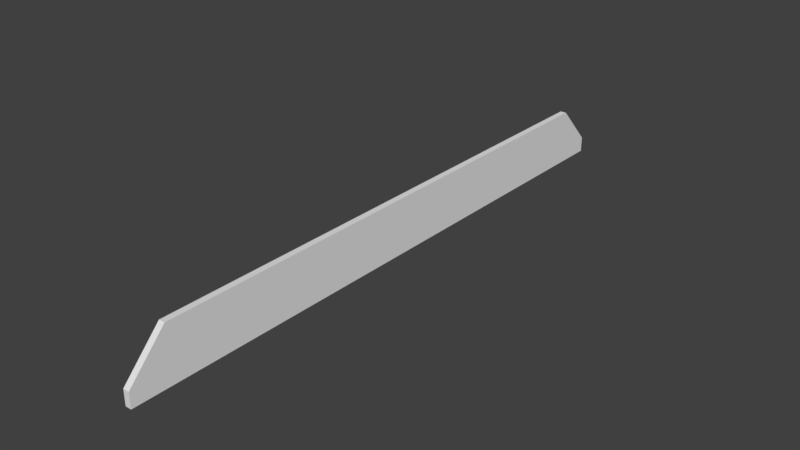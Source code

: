 # Source: StraightBridge_Lateral.blend  (saved by Blender 2.78.0; exported with 4.5.12 LTS)
import bpy
from mathutils import Matrix  # noqa: F401  (used for matrix-valued properties, if any)

bpy.ops.wm.read_factory_settings(use_empty=True)
scene = bpy.context.scene
scene.name = 'Scene'

# ---- collections
col_collection_1 = bpy.data.collections.new('Collection 1'); scene.collection.children.link(col_collection_1)

# ---- materials (node trees are filled in below, after node groups)
mat_material_001 = bpy.data.materials.new('Material.001')
mat_material_001.alpha_threshold = 0.0
mat_material_001.use_transparent_shadow = False
mat_material_001.roughness = 0.5

# ---- material node trees

# ---- world
world_world = bpy.data.worlds.new('World'); scene.world = world_world
world_world.color = (0.05088, 0.05088, 0.05088)
world_world.use_sun_shadow = False
world_world.sun_shadow_jitter_overblur = 0.0
world_world.cycles.sampling_method = 'MANUAL'

# ---- meshes
me_cube_001 = bpy.data.meshes.new('Cube.001')
me_cube_001.from_pydata([(-0.06477, -5.408, 1.49e-07), (-0.06477, -4.745, 0.6133), (0.04506, -5.408, 2.563e-06), (0.04506, -4.745, 0.6133), (-0.06477, -4.745, 2.563e-06), (0.04506, -4.745, 2.563e-06), (-0.06477, -4.745, 0.9844), (0.04506, -4.745, 0.9844), (-0.06477, -5.408, 0.2738), (0.04506, -5.408, 0.2738), (-0.06477, -4.745, 0.2738), (-0.06477, 5.408, 2.98e-06), (-0.06477, 4.745, 0.6133), (0.04506, 5.408, 2.98e-06), (0.04506, 4.745, 0.6133), (-0.06477, 4.745, 2.98e-06), (0.04506, 4.745, 2.98e-06), (-0.06477, 4.745, 0.9844), (0.04506, 4.745, 0.9844), (-0.06477, 5.408, 0.2738), (0.04506, 5.408, 0.2738), (-0.06477, 4.745, 0.2738), (-0.06477, 4.59e-06, 0.2738), (0.04506, 4.59e-06, 0.9844), (-0.06477, 4.59e-06, 0.9844), (0.04506, 4.59e-06, 2.563e-06), (-0.06477, 4.59e-06, 0.6133), (0.04506, 4.59e-06, 0.6133), (-0.06477, 4.59e-06, 2.563e-06), (0.04506, -5.408, 2.563e-06), (0.04506, -4.745, 2.563e-06), (0.04506, -5.408, 2.563e-06), (0.04506, -4.745, 2.563e-06), (0.04506, -4.745, 0.6133), (0.04506, 5.408, 0.2738), (0.04506, 4.745, 0.6133), (0.04506, 4.59e-06, 0.6133), (0.04506, -5.408, 0.2738), (0.04506, -4.745, 0.6133)], [], [(10, 8, 1), (5, 2, 0, 4), (9, 3, 7), (8, 6, 1), (27, 23, 7, 3), (24, 6, 7, 23), (25, 5, 4, 28), (22, 10, 1, 26), (0, 2, 9, 8), (4, 0, 8, 10), (7, 6, 8, 9), (28, 4, 10, 22), (6, 24, 26, 1), (21, 12, 19), (16, 15, 11, 13), (20, 18, 14), (19, 12, 17), (27, 14, 18, 23), (24, 23, 18, 17), (25, 28, 15, 16), (22, 26, 12, 21), (11, 19, 20, 13), (15, 21, 19, 11), (18, 20, 19, 17), (28, 22, 21, 15), (17, 12, 26, 24), (2, 5, 30, 29), (29, 30, 32, 31), (25, 16, 35, 36), (31, 32, 38, 37), (5, 25, 36, 33), (16, 13, 34, 35)])
me_cube_001.materials.append(mat_material_001)
me_cube_001.use_remesh_preserve_volume = False
me_cube_001.use_remesh_preserve_attributes = False
me_cube_001.use_mirror_vertex_groups = False
me_cube_001.update()

# ---- objects
ob_cube = bpy.data.objects.new('Cube', me_cube_001)

# ---- transforms, parenting, visibility, modifiers, constraints
ob_cube.location = (0.0, 0.0, 0.0)
ob_cube.scale = (1.0, 1.0, 0.9996)
ob_cube.lineart.crease_threshold = 0.0
_vg = ob_cube.vertex_groups.new(name='Group')

# ---- collection membership
col_collection_1.objects.link(ob_cube)

# ---- scene / render settings (as saved in the file)
scene.frame_start = 1; scene.frame_end = 250; scene.frame_set(0)
scene.render.engine = 'BLENDER_EEVEE_NEXT'
scene.render.resolution_percentage = 50
scene.render.dither_intensity = 0.0
scene.cycles.use_denoising = False
scene.cycles.samples = 128
scene.cycles.sampling_pattern = 'TABULATED_SOBOL'
scene.cycles.light_sampling_threshold = 0.0
scene.cycles.use_adaptive_sampling = False
scene.cycles.use_light_tree = False
scene.cycles.blur_glossy = 0.0
scene.cycles.sample_clamp_indirect = 0.0
scene.view_settings.view_transform = 'Standard'
bpy.context.view_layer.update()

# ---- added for rendering (the .blend has no active camera and no usable light): camera, sun
cam_auto = bpy.data.cameras.new('AutoCamera')
cam_auto.lens = 50.0
cam_auto.sensor_width = 36.0
cam_auto.clip_end = 1000.0
ob_auto_camera = bpy.data.objects.new('AutoCamera', cam_auto)
scene.collection.objects.link(ob_auto_camera)
ob_auto_camera.location = (10.0399, -12.0597, 8.53183)
ob_auto_camera.rotation_euler = (1.09748, -7.21219e-08, 0.694738)
scene.camera = ob_auto_camera
light_auto_sun = bpy.data.lights.new('AutoSun', 'SUN')
light_auto_sun.energy = 3.0
light_auto_sun.angle = 0.0523599
ob_auto_sun = bpy.data.objects.new('AutoSun', light_auto_sun)
scene.collection.objects.link(ob_auto_sun)
ob_auto_sun.rotation_euler = (0.872665, 0.174533, 0.523599)
bpy.context.view_layer.update()
